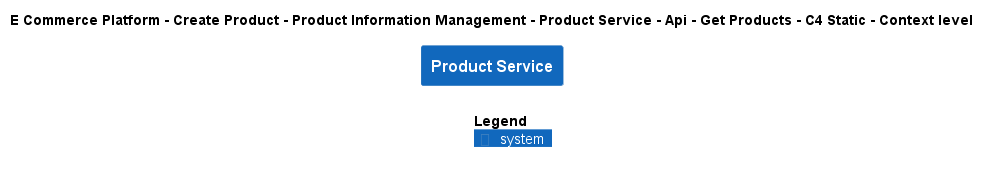

The diagram above was rendered by PlantUML. Its source (embedded in the PNG):
@startuml
!include ..\..\..\..\..\..\..\..\..\.c4s\C4_Context.puml

AddElementTag("c4interflow:lifecycle:new", $bgColor=green, $fontColor=#ffffff, $borderColor=green, $shadowing="False")
AddElementTag("c4interflow:lifecycle:changed", $bgColor=orange, $fontColor=#ffffff, $borderColor=orange, $shadowing="False")
AddElementTag("c4interflow:lifecycle:removed", $bgColor=red, $fontColor=#ffffff, $borderColor=red, $shadowing="False")

AddRelTag("c4interflow:lifecycle:new", $textColor=green, $lineColor=green)
AddRelTag("c4interflow:lifecycle:changed", $textColor=orange, $lineColor=orange)
AddRelTag("c4interflow:lifecycle:removed", $textColor=red, $lineColor=red)

SHOW_PERSON_PORTRAIT()
LAYOUT_TOP_DOWN()

skinparam linetype polyline

title E Commerce Platform - Create Product - Product Information Management - Product Service - Api - Get Products - C4 Static - Context level

System(ECommercePlatform.CreateProduct.ProductInformationManagement.SoftwareSystems.ProductService, "Product Service", "")



SHOW_LEGEND()
@enduml